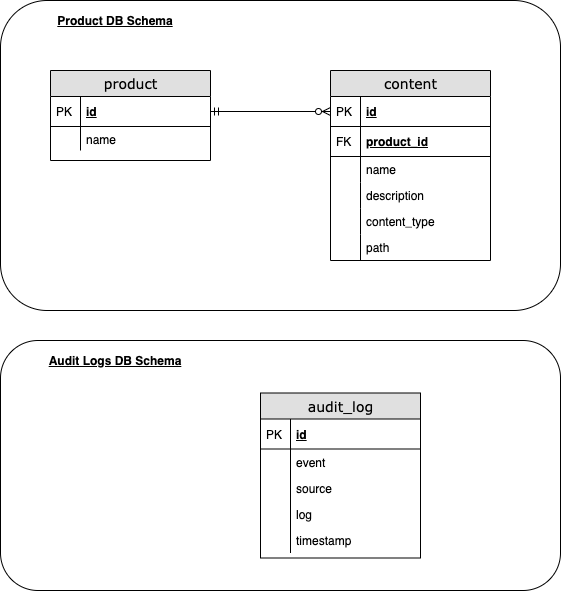

The diagram above was exported from draw.io. Its source (the exported page's mxGraphModel, read from the mxfile embedded in the PNG):
<mxGraphModel dx="1186" dy="764" grid="1" gridSize="10" guides="1" tooltips="1" connect="1" arrows="1" fold="1" page="1" pageScale="1" pageWidth="1100" pageHeight="850" background="#ffffff" math="0" shadow="0">
  <root>
    <mxCell id="0" />
    <mxCell id="1" parent="0" />
    <mxCell id="L-fWStokev11gJLdjjH3-17" value="" style="rounded=1;whiteSpace=wrap;html=1;" vertex="1" parent="1">
      <mxGeometry x="50" y="20" width="560" height="310" as="geometry" />
    </mxCell>
    <mxCell id="2e49270ec7c68f3f-19" value="product" style="swimlane;html=1;fontStyle=0;childLayout=stackLayout;horizontal=1;startSize=26;fillColor=#e0e0e0;horizontalStack=0;resizeParent=1;resizeLast=0;collapsible=1;marginBottom=0;swimlaneFillColor=#ffffff;align=center;rounded=0;shadow=0;comic=0;labelBackgroundColor=none;strokeWidth=1;fontFamily=Verdana;fontSize=14" parent="1" vertex="1">
      <mxGeometry x="100" y="90" width="160" height="90" as="geometry" />
    </mxCell>
    <mxCell id="2e49270ec7c68f3f-20" value="id" style="shape=partialRectangle;top=0;left=0;right=0;bottom=1;html=1;align=left;verticalAlign=middle;fillColor=none;spacingLeft=34;spacingRight=4;whiteSpace=wrap;overflow=hidden;rotatable=0;points=[[0,0.5],[1,0.5]];portConstraint=eastwest;dropTarget=0;fontStyle=5;" parent="2e49270ec7c68f3f-19" vertex="1">
      <mxGeometry y="26" width="160" height="30" as="geometry" />
    </mxCell>
    <mxCell id="2e49270ec7c68f3f-21" value="PK" style="shape=partialRectangle;top=0;left=0;bottom=0;html=1;fillColor=none;align=left;verticalAlign=middle;spacingLeft=4;spacingRight=4;whiteSpace=wrap;overflow=hidden;rotatable=0;points=[];portConstraint=eastwest;part=1;" parent="2e49270ec7c68f3f-20" vertex="1" connectable="0">
      <mxGeometry width="30" height="30" as="geometry" />
    </mxCell>
    <mxCell id="2e49270ec7c68f3f-22" value="name" style="shape=partialRectangle;top=0;left=0;right=0;bottom=0;html=1;align=left;verticalAlign=top;fillColor=none;spacingLeft=34;spacingRight=4;whiteSpace=wrap;overflow=hidden;rotatable=0;points=[[0,0.5],[1,0.5]];portConstraint=eastwest;dropTarget=0;" parent="2e49270ec7c68f3f-19" vertex="1">
      <mxGeometry y="56" width="160" height="24" as="geometry" />
    </mxCell>
    <mxCell id="2e49270ec7c68f3f-23" value="" style="shape=partialRectangle;top=0;left=0;bottom=0;html=1;fillColor=none;align=left;verticalAlign=top;spacingLeft=4;spacingRight=4;whiteSpace=wrap;overflow=hidden;rotatable=0;points=[];portConstraint=eastwest;part=1;" parent="2e49270ec7c68f3f-22" vertex="1" connectable="0">
      <mxGeometry width="30" height="24" as="geometry" />
    </mxCell>
    <mxCell id="L-fWStokev11gJLdjjH3-1" style="edgeStyle=orthogonalEdgeStyle;rounded=0;orthogonalLoop=1;jettySize=auto;html=1;entryX=0;entryY=0.5;entryDx=0;entryDy=0;endArrow=ERzeroToMany;endFill=1;startArrow=ERmandOne;startFill=0;" edge="1" parent="1" source="2e49270ec7c68f3f-20" target="L-fWStokev11gJLdjjH3-5">
      <mxGeometry relative="1" as="geometry">
        <mxPoint x="470" y="121" as="targetPoint" />
        <Array as="points" />
      </mxGeometry>
    </mxCell>
    <mxCell id="L-fWStokev11gJLdjjH3-4" value="content" style="swimlane;html=1;fontStyle=0;childLayout=stackLayout;horizontal=1;startSize=26;fillColor=#e0e0e0;horizontalStack=0;resizeParent=1;resizeLast=0;collapsible=1;marginBottom=0;swimlaneFillColor=#ffffff;align=center;rounded=0;shadow=0;comic=0;labelBackgroundColor=none;strokeWidth=1;fontFamily=Verdana;fontSize=14" vertex="1" parent="1">
      <mxGeometry x="380" y="90" width="160" height="190" as="geometry" />
    </mxCell>
    <mxCell id="L-fWStokev11gJLdjjH3-5" value="id" style="shape=partialRectangle;top=0;left=0;right=0;bottom=1;html=1;align=left;verticalAlign=middle;fillColor=none;spacingLeft=34;spacingRight=4;whiteSpace=wrap;overflow=hidden;rotatable=0;points=[[0,0.5],[1,0.5]];portConstraint=eastwest;dropTarget=0;fontStyle=5;" vertex="1" parent="L-fWStokev11gJLdjjH3-4">
      <mxGeometry y="26" width="160" height="30" as="geometry" />
    </mxCell>
    <mxCell id="L-fWStokev11gJLdjjH3-6" value="PK" style="shape=partialRectangle;top=0;left=0;bottom=0;html=1;fillColor=none;align=left;verticalAlign=middle;spacingLeft=4;spacingRight=4;whiteSpace=wrap;overflow=hidden;rotatable=0;points=[];portConstraint=eastwest;part=1;" vertex="1" connectable="0" parent="L-fWStokev11gJLdjjH3-5">
      <mxGeometry width="30" height="30" as="geometry" />
    </mxCell>
    <mxCell id="L-fWStokev11gJLdjjH3-15" value="product_id" style="shape=partialRectangle;top=0;left=0;right=0;bottom=1;html=1;align=left;verticalAlign=middle;fillColor=none;spacingLeft=34;spacingRight=4;whiteSpace=wrap;overflow=hidden;rotatable=0;points=[[0,0.5],[1,0.5]];portConstraint=eastwest;dropTarget=0;fontStyle=5;" vertex="1" parent="L-fWStokev11gJLdjjH3-4">
      <mxGeometry y="56" width="160" height="30" as="geometry" />
    </mxCell>
    <mxCell id="L-fWStokev11gJLdjjH3-16" value="FK" style="shape=partialRectangle;top=0;left=0;bottom=0;html=1;fillColor=none;align=left;verticalAlign=middle;spacingLeft=4;spacingRight=4;whiteSpace=wrap;overflow=hidden;rotatable=0;points=[];portConstraint=eastwest;part=1;" vertex="1" connectable="0" parent="L-fWStokev11gJLdjjH3-15">
      <mxGeometry width="30" height="30" as="geometry" />
    </mxCell>
    <mxCell id="L-fWStokev11gJLdjjH3-7" value="name" style="shape=partialRectangle;top=0;left=0;right=0;bottom=0;html=1;align=left;verticalAlign=top;fillColor=none;spacingLeft=34;spacingRight=4;whiteSpace=wrap;overflow=hidden;rotatable=0;points=[[0,0.5],[1,0.5]];portConstraint=eastwest;dropTarget=0;" vertex="1" parent="L-fWStokev11gJLdjjH3-4">
      <mxGeometry y="86" width="160" height="26" as="geometry" />
    </mxCell>
    <mxCell id="L-fWStokev11gJLdjjH3-8" value="" style="shape=partialRectangle;top=0;left=0;bottom=0;html=1;fillColor=none;align=left;verticalAlign=top;spacingLeft=4;spacingRight=4;whiteSpace=wrap;overflow=hidden;rotatable=0;points=[];portConstraint=eastwest;part=1;" vertex="1" connectable="0" parent="L-fWStokev11gJLdjjH3-7">
      <mxGeometry width="30" height="26" as="geometry" />
    </mxCell>
    <mxCell id="L-fWStokev11gJLdjjH3-9" value="description" style="shape=partialRectangle;top=0;left=0;right=0;bottom=0;html=1;align=left;verticalAlign=top;fillColor=none;spacingLeft=34;spacingRight=4;whiteSpace=wrap;overflow=hidden;rotatable=0;points=[[0,0.5],[1,0.5]];portConstraint=eastwest;dropTarget=0;" vertex="1" parent="L-fWStokev11gJLdjjH3-4">
      <mxGeometry y="112" width="160" height="26" as="geometry" />
    </mxCell>
    <mxCell id="L-fWStokev11gJLdjjH3-10" value="" style="shape=partialRectangle;top=0;left=0;bottom=0;html=1;fillColor=none;align=left;verticalAlign=top;spacingLeft=4;spacingRight=4;whiteSpace=wrap;overflow=hidden;rotatable=0;points=[];portConstraint=eastwest;part=1;" vertex="1" connectable="0" parent="L-fWStokev11gJLdjjH3-9">
      <mxGeometry width="30" height="26" as="geometry" />
    </mxCell>
    <mxCell id="L-fWStokev11gJLdjjH3-13" value="content_type" style="shape=partialRectangle;top=0;left=0;right=0;bottom=0;html=1;align=left;verticalAlign=top;fillColor=none;spacingLeft=34;spacingRight=4;whiteSpace=wrap;overflow=hidden;rotatable=0;points=[[0,0.5],[1,0.5]];portConstraint=eastwest;dropTarget=0;" vertex="1" parent="L-fWStokev11gJLdjjH3-4">
      <mxGeometry y="138" width="160" height="26" as="geometry" />
    </mxCell>
    <mxCell id="L-fWStokev11gJLdjjH3-14" value="" style="shape=partialRectangle;top=0;left=0;bottom=0;html=1;fillColor=none;align=left;verticalAlign=top;spacingLeft=4;spacingRight=4;whiteSpace=wrap;overflow=hidden;rotatable=0;points=[];portConstraint=eastwest;part=1;" vertex="1" connectable="0" parent="L-fWStokev11gJLdjjH3-13">
      <mxGeometry width="30" height="26" as="geometry" />
    </mxCell>
    <mxCell id="L-fWStokev11gJLdjjH3-11" value="path" style="shape=partialRectangle;top=0;left=0;right=0;bottom=0;html=1;align=left;verticalAlign=top;fillColor=none;spacingLeft=34;spacingRight=4;whiteSpace=wrap;overflow=hidden;rotatable=0;points=[[0,0.5],[1,0.5]];portConstraint=eastwest;dropTarget=0;" vertex="1" parent="L-fWStokev11gJLdjjH3-4">
      <mxGeometry y="164" width="160" height="26" as="geometry" />
    </mxCell>
    <mxCell id="L-fWStokev11gJLdjjH3-12" value="" style="shape=partialRectangle;top=0;left=0;bottom=0;html=1;fillColor=none;align=left;verticalAlign=top;spacingLeft=4;spacingRight=4;whiteSpace=wrap;overflow=hidden;rotatable=0;points=[];portConstraint=eastwest;part=1;" vertex="1" connectable="0" parent="L-fWStokev11gJLdjjH3-11">
      <mxGeometry width="30" height="26" as="geometry" />
    </mxCell>
    <mxCell id="L-fWStokev11gJLdjjH3-18" value="&lt;b&gt;&lt;u&gt;Product DB Schema&lt;/u&gt;&lt;/b&gt;" style="text;html=1;strokeColor=none;fillColor=none;align=center;verticalAlign=middle;whiteSpace=wrap;rounded=0;" vertex="1" parent="1">
      <mxGeometry x="90" y="30" width="150" height="20" as="geometry" />
    </mxCell>
    <mxCell id="L-fWStokev11gJLdjjH3-19" value="" style="rounded=1;whiteSpace=wrap;html=1;" vertex="1" parent="1">
      <mxGeometry x="50" y="360" width="560" height="250" as="geometry" />
    </mxCell>
    <mxCell id="L-fWStokev11gJLdjjH3-20" value="&lt;b&gt;&lt;u&gt;Audit Logs DB Schema&lt;/u&gt;&lt;/b&gt;" style="text;html=1;strokeColor=none;fillColor=none;align=center;verticalAlign=middle;whiteSpace=wrap;rounded=0;" vertex="1" parent="1">
      <mxGeometry x="90" y="370" width="150" height="20" as="geometry" />
    </mxCell>
    <mxCell id="L-fWStokev11gJLdjjH3-21" value="audit_log" style="swimlane;html=1;fontStyle=0;childLayout=stackLayout;horizontal=1;startSize=26;fillColor=#e0e0e0;horizontalStack=0;resizeParent=1;resizeLast=0;collapsible=1;marginBottom=0;swimlaneFillColor=#ffffff;align=center;rounded=0;shadow=0;comic=0;labelBackgroundColor=none;strokeWidth=1;fontFamily=Verdana;fontSize=14" vertex="1" parent="1">
      <mxGeometry x="310" y="412.5" width="160" height="165" as="geometry" />
    </mxCell>
    <mxCell id="L-fWStokev11gJLdjjH3-22" value="id" style="shape=partialRectangle;top=0;left=0;right=0;bottom=1;html=1;align=left;verticalAlign=middle;fillColor=none;spacingLeft=34;spacingRight=4;whiteSpace=wrap;overflow=hidden;rotatable=0;points=[[0,0.5],[1,0.5]];portConstraint=eastwest;dropTarget=0;fontStyle=5;" vertex="1" parent="L-fWStokev11gJLdjjH3-21">
      <mxGeometry y="26" width="160" height="30" as="geometry" />
    </mxCell>
    <mxCell id="L-fWStokev11gJLdjjH3-23" value="PK" style="shape=partialRectangle;top=0;left=0;bottom=0;html=1;fillColor=none;align=left;verticalAlign=middle;spacingLeft=4;spacingRight=4;whiteSpace=wrap;overflow=hidden;rotatable=0;points=[];portConstraint=eastwest;part=1;" vertex="1" connectable="0" parent="L-fWStokev11gJLdjjH3-22">
      <mxGeometry width="30" height="30" as="geometry" />
    </mxCell>
    <mxCell id="L-fWStokev11gJLdjjH3-26" value="event" style="shape=partialRectangle;top=0;left=0;right=0;bottom=0;html=1;align=left;verticalAlign=top;fillColor=none;spacingLeft=34;spacingRight=4;whiteSpace=wrap;overflow=hidden;rotatable=0;points=[[0,0.5],[1,0.5]];portConstraint=eastwest;dropTarget=0;" vertex="1" parent="L-fWStokev11gJLdjjH3-21">
      <mxGeometry y="56" width="160" height="26" as="geometry" />
    </mxCell>
    <mxCell id="L-fWStokev11gJLdjjH3-27" value="" style="shape=partialRectangle;top=0;left=0;bottom=0;html=1;fillColor=none;align=left;verticalAlign=top;spacingLeft=4;spacingRight=4;whiteSpace=wrap;overflow=hidden;rotatable=0;points=[];portConstraint=eastwest;part=1;" vertex="1" connectable="0" parent="L-fWStokev11gJLdjjH3-26">
      <mxGeometry width="30" height="26" as="geometry" />
    </mxCell>
    <mxCell id="L-fWStokev11gJLdjjH3-28" value="source" style="shape=partialRectangle;top=0;left=0;right=0;bottom=0;html=1;align=left;verticalAlign=top;fillColor=none;spacingLeft=34;spacingRight=4;whiteSpace=wrap;overflow=hidden;rotatable=0;points=[[0,0.5],[1,0.5]];portConstraint=eastwest;dropTarget=0;" vertex="1" parent="L-fWStokev11gJLdjjH3-21">
      <mxGeometry y="82" width="160" height="26" as="geometry" />
    </mxCell>
    <mxCell id="L-fWStokev11gJLdjjH3-29" value="" style="shape=partialRectangle;top=0;left=0;bottom=0;html=1;fillColor=none;align=left;verticalAlign=top;spacingLeft=4;spacingRight=4;whiteSpace=wrap;overflow=hidden;rotatable=0;points=[];portConstraint=eastwest;part=1;" vertex="1" connectable="0" parent="L-fWStokev11gJLdjjH3-28">
      <mxGeometry width="30" height="26" as="geometry" />
    </mxCell>
    <mxCell id="L-fWStokev11gJLdjjH3-30" value="log" style="shape=partialRectangle;top=0;left=0;right=0;bottom=0;html=1;align=left;verticalAlign=top;fillColor=none;spacingLeft=34;spacingRight=4;whiteSpace=wrap;overflow=hidden;rotatable=0;points=[[0,0.5],[1,0.5]];portConstraint=eastwest;dropTarget=0;" vertex="1" parent="L-fWStokev11gJLdjjH3-21">
      <mxGeometry y="108" width="160" height="26" as="geometry" />
    </mxCell>
    <mxCell id="L-fWStokev11gJLdjjH3-31" value="" style="shape=partialRectangle;top=0;left=0;bottom=0;html=1;fillColor=none;align=left;verticalAlign=top;spacingLeft=4;spacingRight=4;whiteSpace=wrap;overflow=hidden;rotatable=0;points=[];portConstraint=eastwest;part=1;" vertex="1" connectable="0" parent="L-fWStokev11gJLdjjH3-30">
      <mxGeometry width="30" height="26" as="geometry" />
    </mxCell>
    <mxCell id="L-fWStokev11gJLdjjH3-32" value="timestamp" style="shape=partialRectangle;top=0;left=0;right=0;bottom=0;html=1;align=left;verticalAlign=top;fillColor=none;spacingLeft=34;spacingRight=4;whiteSpace=wrap;overflow=hidden;rotatable=0;points=[[0,0.5],[1,0.5]];portConstraint=eastwest;dropTarget=0;" vertex="1" parent="L-fWStokev11gJLdjjH3-21">
      <mxGeometry y="134" width="160" height="26" as="geometry" />
    </mxCell>
    <mxCell id="L-fWStokev11gJLdjjH3-33" value="" style="shape=partialRectangle;top=0;left=0;bottom=0;html=1;fillColor=none;align=left;verticalAlign=top;spacingLeft=4;spacingRight=4;whiteSpace=wrap;overflow=hidden;rotatable=0;points=[];portConstraint=eastwest;part=1;" vertex="1" connectable="0" parent="L-fWStokev11gJLdjjH3-32">
      <mxGeometry width="30" height="26" as="geometry" />
    </mxCell>
  </root>
</mxGraphModel>